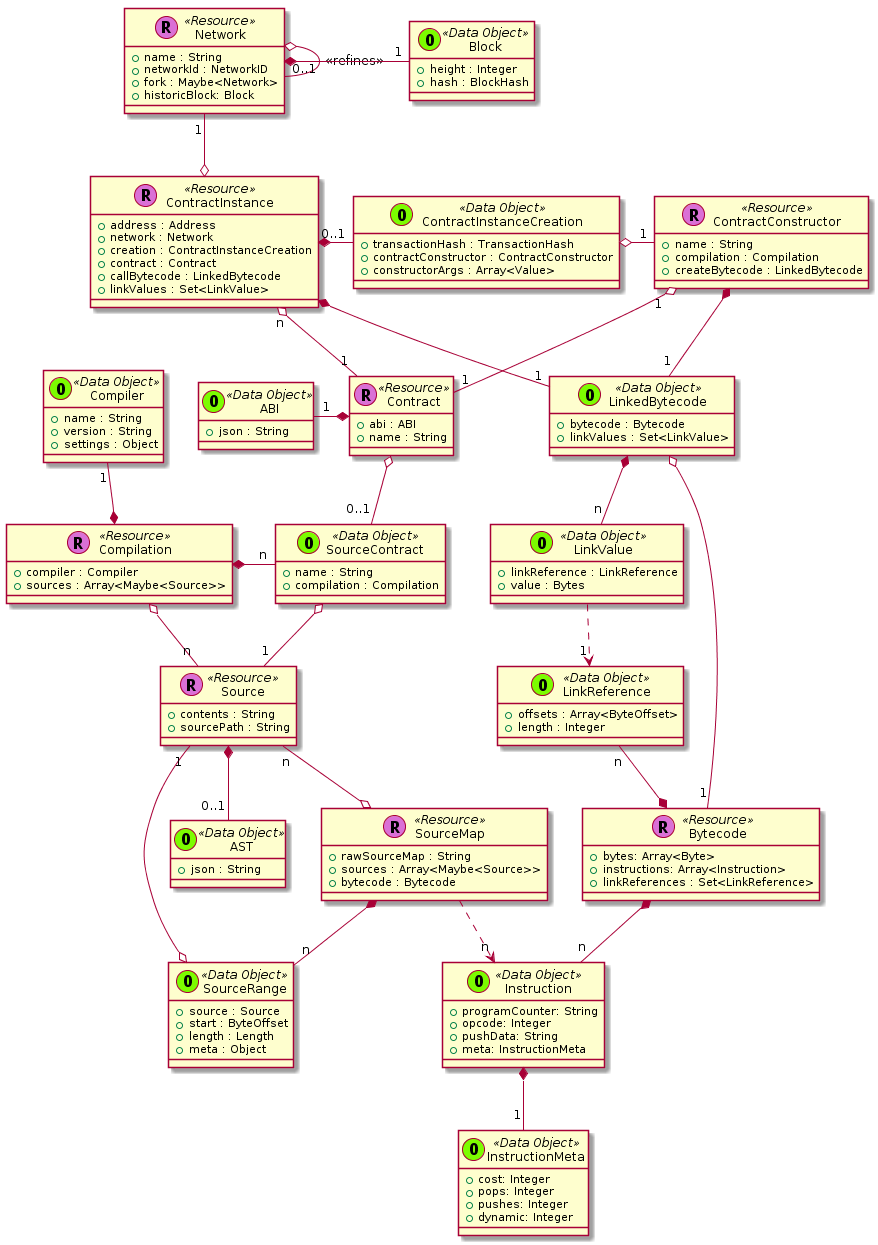

The diagram above was rendered by PlantUML. Its source (embedded in the PNG):
@startuml




  class Contract << (R,orchid) Resource >> {
    + abi : ABI
    + name : String
  }


  class ContractInstance << (R,orchid) Resource >> {
    + address : Address
    + network : Network
    + creation : ContractInstanceCreation
    + contract : Contract
    + callBytecode : LinkedBytecode
    + linkValues : Set<LinkValue>
  }

  ContractInstance *-right- "0..1" ContractInstanceCreation



  class ContractConstructor << (R,orchid) Resource >> {
    + name : String
    + compilation : Compilation
    + createBytecode : LinkedBytecode
  }



  class Bytecode << (R,orchid) Resource >> {
    + bytes: Array<Byte>
    + instructions: Array<Instruction>
    + linkReferences : Set<LinkReference>
  }

  class Instruction << (O,lawngreen) Data Object >> {
    + programCounter: String
    + opcode: Integer
    + pushData: String
    + meta: InstructionMeta
  }

  class InstructionMeta << (O,lawngreen) Data Object >> {
    + cost: Integer
    + pops: Integer
    + pushes: Integer
    + dynamic: Integer
  }

  Instruction *-- "1" InstructionMeta
  Bytecode *-- "n" Instruction

  class Source << (R,orchid) Resource >> {
    + contents : String
    + sourcePath : String
  }




  class Compilation << (R,orchid) Resource >> {
    + compiler : Compiler
    + sources : Array<Maybe<Source>>
  }

  class Compiler << (O,lawngreen) Data Object >> {
    + name : String
    + version : String
    + settings : Object
  }

  Compiler "1" --* Compilation
  SourceContract "n" -right-* Compilation

  class SourceMap << (R,orchid) Resource >> {
    + rawSourceMap : String
    + sources : Array<Maybe<Source>>
    + bytecode : Bytecode
  }

  class SourceRange << (O,lawngreen) Data Object >> {
    + source : Source
    + start : ByteOffset
    + length : Length
    + meta : Object
  }

  SourceMap *-- "n" SourceRange



  class Network << (R,orchid) Resource >> {
    + name : String
    + networkId : NetworkID
    + fork : Maybe<Network>
    + historicBlock: Block
  }

  class Block << (O,lawngreen) Data Object >> {
    + height : Integer
    + hash : BlockHash
  }

  Network o-- "0..1" Network : <<refines>>
  Network *-right- "1" Block





  class LinkedBytecode << (O,lawngreen) Data Object >> {
    + bytecode : Bytecode
    + linkValues : Set<LinkValue>
  }

  class ContractInstanceCreation << (O,lawngreen) Data Object >> {
    + transactionHash : TransactionHash
    + contractConstructor : ContractConstructor
    + constructorArgs : Array<Value>
  }

  class LinkValue << (O,lawngreen) Data Object >> {
    + linkReference : LinkReference
    + value : Bytes
  }

  class LinkReference << (O,lawngreen) Data Object >> {
    + offsets : Array<ByteOffset>
    + length : Integer
  }

  class SourceContract << (O,lawngreen) Data Object >> {
    + name : String
    + compilation : Compilation
  }

  class ABI << (O,lawngreen) Data Object >> {
    + json : String
  }

  class AST << (O,lawngreen) Data Object >> {
    + json : String
  }


  Contract *-left- "1" ABI

  ContractInstance "n" o-- "1" Contract

  ContractConstructor "1" o-- "1" Contract

  Contract o-- "0..1" SourceContract

  LinkReference "n" --* Bytecode

  LinkedBytecode o-- "1" Bytecode

  LinkedBytecode *-- "n" LinkValue


  SourceContract o-- "1" Source

  Network "1" --o ContractInstance

  ContractInstanceCreation o-right- "1" ContractConstructor

  ContractInstance *-- "1" LinkedBytecode

  ContractConstructor *-- "1" LinkedBytecode

  Compilation o-- "n" Source







  Source "n" --o SourceMap

  Source *-- "0..1" AST

  SourceMap .right.> "n" Instruction

  Source "1" --o SourceRange

  LinkValue ..> "1" LinkReference

@enduml